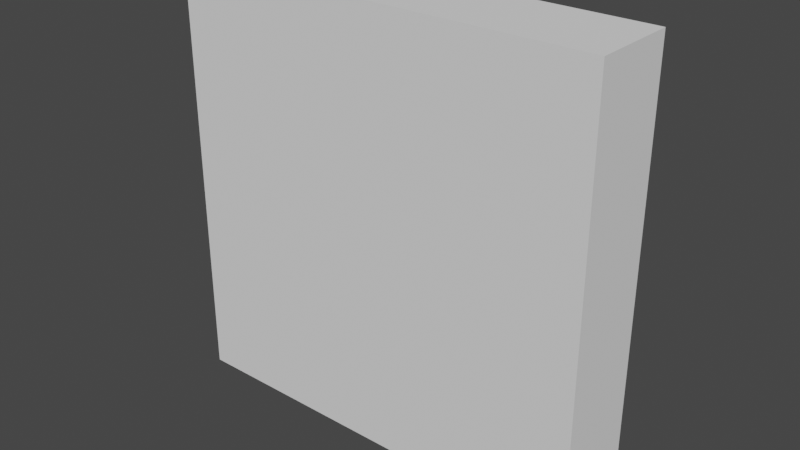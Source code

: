 # Source: board-8.blend  (saved by Blender 2.93.21; exported with 4.5.12 LTS)
import bpy
from mathutils import Matrix  # noqa: F401  (used for matrix-valued properties, if any)

bpy.ops.wm.read_factory_settings(use_empty=True)
scene = bpy.context.scene
scene.name = 'Scene'

# ---- collections
col_collection = bpy.data.collections.new('Collection'); scene.collection.children.link(col_collection)

# ---- world
world_world = bpy.data.worlds.new('World'); scene.world = world_world
world_world.use_nodes = True; world_world.node_tree.nodes.clear()
_N = world_world.node_tree.nodes; _L = world_world.node_tree.links
n0 = _N.new('ShaderNodeOutputWorld'); n0.name = 'World Output'; n0.location = (300, 300)
n1 = _N.new('ShaderNodeBackground'); n1.name = 'Background'; n1.location = (10, 300)
n1.inputs[0].default_value = (0.05088, 0.05088, 0.05088, 1.0)
_L.new(n1.outputs[0], n0.inputs[0])
n0.is_active_output = True
world_world.color = (0.05088, 0.05088, 0.05088)
world_world.use_sun_shadow = False
world_world.sun_shadow_jitter_overblur = 0.0

# ---- meshes
me_board_8_001 = bpy.data.meshes.new('board-8.001')
me_board_8_001.from_pydata([(0.0, 5.714, 0.0), (0.0, -4.286, 0.0), (0.0, -4.286, 25.0), (0.0, 5.714, 25.0), (-25.0, -4.286, 25.0), (-25.0, 5.714, 25.0)], [], [(3, 2, 0), (0, 2, 1), (3, 5, 2), (2, 5, 4), (1, 2, 4), (0, 5, 3), (5, 4, 0), (0, 4, 1)])
me_board_8_001.use_remesh_fix_poles = True
me_board_8_001.use_remesh_preserve_attributes = False
me_board_8_001.update()
me_board_8_002 = bpy.data.meshes.new('board-8.002')
me_board_8_002.from_pydata([(0.0, 5.714, 0.0), (0.0, -4.286, 0.0), (-25.0, -4.286, 0.0), (-25.0, 5.714, 0.0), (-25.0, -4.286, 25.0), (-25.0, 5.714, 25.0)], [], [(1, 0, 2), (2, 0, 3), (4, 5, 1), (1, 5, 0), (2, 4, 3), (3, 4, 5), (1, 4, 2), (0, 3, 5)])
me_board_8_002.use_remesh_fix_poles = True
me_board_8_002.use_remesh_preserve_attributes = False
me_board_8_002.update()
me_board_8_003 = bpy.data.meshes.new('board-8.003')
me_board_8_003.from_pydata([(0.0, 5.714, 0.0), (0.0, -4.286, 0.0), (0.0, -4.286, 0.0), (25.0, 5.714, 25.0), (25.0, -4.286, 25.0), (0.0, -4.286, 25.0), (0.0, 5.714, 25.0), (25.0, -4.286, 25.0)], [], [(3, 4, 0), (0, 4, 2), (5, 6, 1), (1, 6, 0), (7, 3, 5), (5, 3, 6), (0, 6, 3), (1, 7, 5)])
me_board_8_003.use_remesh_fix_poles = True
me_board_8_003.use_remesh_preserve_attributes = False
me_board_8_003.update()
me_board_8_004 = bpy.data.meshes.new('board-8.004')
me_board_8_004.from_pydata([(0.0, 5.714, 0.0), (0.0, -4.286, 0.0), (0.0, -4.286, 0.0), (25.0, 5.714, 25.0), (25.0, -4.286, 25.0), (25.0, -4.286, 25.0), (25.0, 5.714, 0.0), (25.0, -4.286, 0.0)], [], [(6, 7, 0), (0, 7, 1), (4, 3, 2), (2, 3, 0), (6, 3, 7), (7, 3, 5), (1, 7, 5), (0, 3, 6)])
me_board_8_004.use_remesh_fix_poles = True
me_board_8_004.use_remesh_preserve_attributes = False
me_board_8_004.update()
me_board_8_005 = bpy.data.meshes.new('board-8.005')
me_board_8_005.from_pydata([(0.0, 5.714, 0.0), (0.0, -4.286, 0.0), (25.0, 5.714, -25.0), (25.0, -4.286, -25.0), (25.0, 5.714, 0.0), (25.0, -4.286, 0.0)], [], [(0, 1, 2), (2, 1, 3), (5, 4, 1), (1, 4, 0), (3, 2, 5), (5, 2, 4), (3, 5, 1), (2, 0, 4)])
me_board_8_005.use_remesh_fix_poles = True
me_board_8_005.use_remesh_preserve_attributes = False
me_board_8_005.update()
me_board_8_006 = bpy.data.meshes.new('board-8.006')
me_board_8_006.from_pydata([(0.0, 5.714, 0.0), (0.0, -4.286, 0.0), (25.0, 5.714, -25.0), (25.0, -4.286, -25.0), (0.0, -4.286, -25.0), (0.0, 5.714, -25.0)], [], [(2, 3, 5), (5, 3, 4), (4, 3, 1), (5, 0, 2), (0, 1, 5), (5, 1, 4), (1, 0, 3), (3, 0, 2)])
me_board_8_006.use_remesh_fix_poles = True
me_board_8_006.use_remesh_preserve_attributes = False
me_board_8_006.update()
me_board_8_007 = bpy.data.meshes.new('board-8.007')
me_board_8_007.from_pydata([(0.0, 5.714, 0.0), (0.0, -4.286, 0.0), (0.0, -4.286, -25.0), (0.0, 5.714, -25.0), (0.0, -4.286, 0.0), (-25.0, 5.714, -25.0), (-25.0, -4.286, -25.0), (-25.0, -4.286, -25.0)], [], [(1, 0, 2), (2, 0, 3), (4, 0, 6), (6, 0, 5), (2, 7, 3), (3, 7, 5), (7, 2, 1), (5, 0, 3)])
me_board_8_007.use_remesh_fix_poles = True
me_board_8_007.use_remesh_preserve_attributes = False
me_board_8_007.update()
me_board_8_008 = bpy.data.meshes.new('board-8.008')
me_board_8_008.from_pydata([(0.0, 5.714, 0.0), (0.0, -4.286, 0.0), (0.0, -4.286, 0.0), (-25.0, 5.714, -25.0), (-25.0, -4.286, -25.0), (-25.0, -4.286, 0.0), (-25.0, 5.714, 0.0), (-25.0, -4.286, -25.0)], [], [(0, 2, 3), (3, 2, 4), (3, 7, 6), (6, 7, 5), (5, 7, 1), (6, 0, 3), (0, 1, 6), (6, 1, 5)])
me_board_8_008.use_remesh_fix_poles = True
me_board_8_008.use_remesh_preserve_attributes = False
me_board_8_008.update()

# ---- objects
ob_board_8_001 = bpy.data.objects.new('board-8.001', me_board_8_001)
ob_board_8_002 = bpy.data.objects.new('board-8.002', me_board_8_002)
ob_board_8_003 = bpy.data.objects.new('board-8.003', me_board_8_003)
ob_board_8_004 = bpy.data.objects.new('board-8.004', me_board_8_004)
ob_board_8_005 = bpy.data.objects.new('board-8.005', me_board_8_005)
ob_board_8_006 = bpy.data.objects.new('board-8.006', me_board_8_006)
ob_board_8_007 = bpy.data.objects.new('board-8.007', me_board_8_007)
ob_board_8_008 = bpy.data.objects.new('board-8.008', me_board_8_008)

# ---- transforms, parenting, visibility, modifiers, constraints
ob_board_8_001.location = (0.0, 0.0, 0.0)
ob_board_8_001.scale = (0.0399, 0.0399, 0.0399)
ob_board_8_002.location = (0.0, 0.0, 0.0)
ob_board_8_002.scale = (0.0399, 0.0399, 0.0399)
ob_board_8_003.location = (0.0, 0.0, 0.0)
ob_board_8_003.scale = (0.0399, 0.0399, 0.0399)
ob_board_8_004.location = (0.0, 0.0, 0.0)
ob_board_8_004.scale = (0.0399, 0.0399, 0.0399)
ob_board_8_005.location = (0.0, 0.0, 0.0)
ob_board_8_005.scale = (0.0399, 0.0399, 0.0399)
ob_board_8_006.location = (0.0, 0.0, 0.0)
ob_board_8_006.scale = (0.0399, 0.0399, 0.0399)
ob_board_8_007.location = (0.0, 0.0, 0.0)
ob_board_8_007.scale = (0.0399, 0.0399, 0.0399)
ob_board_8_008.location = (0.0, 0.0, 0.0)
ob_board_8_008.scale = (0.0399, 0.0399, 0.0399)

# ---- collection membership
col_collection.objects.link(ob_board_8_001)
col_collection.objects.link(ob_board_8_002)
col_collection.objects.link(ob_board_8_003)
col_collection.objects.link(ob_board_8_004)
col_collection.objects.link(ob_board_8_005)
col_collection.objects.link(ob_board_8_006)
col_collection.objects.link(ob_board_8_007)
col_collection.objects.link(ob_board_8_008)

# ---- scene / render settings (as saved in the file)
scene.frame_start = 1; scene.frame_end = 250; scene.frame_set(1)
scene.render.engine = 'BLENDER_EEVEE_NEXT'
scene.cycles.use_denoising = False
scene.cycles.samples = 128
scene.cycles.sampling_pattern = 'TABULATED_SOBOL'
scene.cycles.use_adaptive_sampling = False
scene.cycles.use_light_tree = False
scene.view_settings.view_transform = 'Filmic'
bpy.context.view_layer.update()

# ---- added for rendering (the .blend has no active camera and no usable light): camera, sun
cam_auto = bpy.data.cameras.new('AutoCamera')
cam_auto.lens = 50.0
cam_auto.sensor_width = 36.0
cam_auto.clip_end = 1000.0
ob_auto_camera = bpy.data.objects.new('AutoCamera', cam_auto)
scene.collection.objects.link(ob_auto_camera)
ob_auto_camera.location = (2.63615, -3.13488, 2.10892)
ob_auto_camera.rotation_euler = (1.09748, -7.21219e-08, 0.694738)
scene.camera = ob_auto_camera
light_auto_sun = bpy.data.lights.new('AutoSun', 'SUN')
light_auto_sun.energy = 3.0
light_auto_sun.angle = 0.0523599
ob_auto_sun = bpy.data.objects.new('AutoSun', light_auto_sun)
scene.collection.objects.link(ob_auto_sun)
ob_auto_sun.rotation_euler = (0.872665, 0.174533, 0.523599)
bpy.context.view_layer.update()
